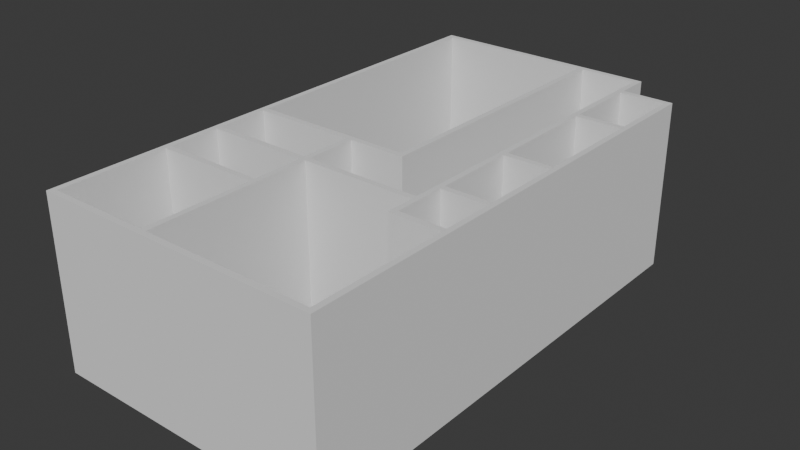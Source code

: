 # Source: multistorey2floor.blend  (saved by Blender 4.1.24; exported with 4.5.12 LTS)
import bpy
from mathutils import Matrix  # noqa: F401  (used for matrix-valued properties, if any)

bpy.ops.wm.read_factory_settings(use_empty=True)
scene = bpy.context.scene
scene.name = 'Scene'

# ---- collections
col_collection = bpy.data.collections.new('Collection'); scene.collection.children.link(col_collection)
col_ifcproject_my_project = bpy.data.collections.new('IfcProject/My Project'); scene.collection.children.link(col_ifcproject_my_project)
col_ifcsite_my_site = bpy.data.collections.new('IfcSite/My Site'); col_ifcproject_my_project.children.link(col_ifcsite_my_site)
col_ifcbuilding_my_building = bpy.data.collections.new('IfcBuilding/My Building'); col_ifcsite_my_site.children.link(col_ifcbuilding_my_building)
col_ifcbuildingstorey_my_storey = bpy.data.collections.new('IfcBuildingStorey/My Storey'); col_ifcbuilding_my_building.children.link(col_ifcbuildingstorey_my_storey)
col_views = bpy.data.collections.new('Views'); col_ifcproject_my_project.children.link(col_views)
col_types = bpy.data.collections.new('Types'); col_ifcproject_my_project.children.link(col_types)
col_structuralitems = bpy.data.collections.new('StructuralItems'); col_ifcproject_my_project.children.link(col_structuralitems)
col_members = bpy.data.collections.new('Members'); col_structuralitems.children.link(col_members)
col_connections = bpy.data.collections.new('Connections'); col_structuralitems.children.link(col_connections)

# ---- materials (node trees are filled in below, after node groups)
mat_stroke = bpy.data.materials.new('Stroke')
mat_stroke.use_transparent_shadow = False
mat_holdout = bpy.data.materials.new('Holdout')
mat_holdout.use_transparent_shadow = False
mat_unknown_001 = bpy.data.materials.new('Unknown.001')
mat_unknown_001.use_transparent_shadow = False

# ---- material node trees

# ---- world
world_world = bpy.data.worlds.new('World'); scene.world = world_world
world_world.use_nodes = True; world_world.node_tree.nodes.clear()
_N = world_world.node_tree.nodes; _L = world_world.node_tree.links
n0 = _N.new('ShaderNodeOutputWorld'); n0.name = 'World Output'; n0.location = (300, 300)
n1 = _N.new('ShaderNodeBackground'); n1.name = 'Background'; n1.location = (10, 300)
n1.inputs[0].default_value = (0.05088, 0.05088, 0.05088, 1.0)
_L.new(n1.outputs[0], n0.inputs[0])
n0.is_active_output = True
world_world.color = (0.05088, 0.05088, 0.05088)
world_world.use_sun_shadow = False
world_world.sun_shadow_jitter_overblur = 0.0

# ---- meshes
me_15_3588_001 = bpy.data.meshes.new('15/3588.001')
me_15_3588_001.from_pydata([(0.0, 0.0, 0.0), (0.0, 0.0, 3.0), (0.0, 0.1, 3.0), (0.0, 0.1, 0.0), (9.1, 0.1, 3.0), (9.1, 0.1, 0.0), (9.1, 0.0, 3.0), (9.1, 0.0, 0.0)], [], [(3, 0, 1), (3, 1, 2), (5, 3, 2), (5, 2, 4), (7, 5, 4), (7, 4, 6), (1, 7, 6), (0, 7, 1), (0, 5, 7), (3, 5, 0), (6, 4, 1), (1, 4, 2)])
me_15_3588_001.materials.append(mat_unknown_001)
me_15_3588_001.update()
me_15_3728_001 = bpy.data.meshes.new('15/3728.001')
me_15_3728_001.from_pydata([(0.0, 0.0, 0.0), (0.0, 0.0, 3.0), (0.0, 0.1, 3.0), (0.0, 0.1, 0.0), (4.8, 0.1, 3.0), (4.8, 0.1, 0.0), (4.8, 0.0, 3.0), (4.8, 0.0, 0.0)], [], [(3, 0, 1), (3, 1, 2), (5, 3, 2), (5, 2, 4), (7, 5, 4), (7, 4, 6), (0, 7, 6), (0, 6, 1), (3, 5, 7), (3, 7, 0), (6, 4, 2), (1, 6, 2)])
me_15_3728_001.materials.append(mat_unknown_001)
me_15_3728_001.update()
me_15_3715_001 = bpy.data.meshes.new('15/3715.001')
me_15_3715_001.from_pydata([(0.0, 0.0, 0.0), (0.0, 0.0, 3.0), (0.0, 0.1, 3.0), (0.0, 0.1, 0.0), (8.5, 0.1, 3.0), (8.5, 0.1, 0.0), (8.5, 0.0, 3.0), (8.5, 0.0, 0.0)], [], [(3, 0, 1), (3, 1, 2), (5, 3, 2), (5, 2, 4), (7, 5, 4), (7, 4, 6), (0, 7, 6), (0, 6, 1), (3, 5, 7), (3, 7, 0), (6, 4, 2), (1, 6, 2)])
me_15_3715_001.materials.append(mat_unknown_001)
me_15_3715_001.update()
me_15_2913_001 = bpy.data.meshes.new('15/2913.001')
me_15_2913_001.from_pydata([(0.0, 0.0, 0.0), (0.0, 0.0, 3.0), (0.0, 0.1, 3.0), (0.0, 0.1, 0.0), (4.0, 0.1, 3.0), (4.0, 0.1, 0.0), (4.0, 0.0, 3.0), (4.0, 0.0, 0.0)], [], [(3, 0, 1), (3, 1, 2), (5, 3, 2), (5, 2, 4), (7, 5, 4), (7, 4, 6), (0, 7, 6), (0, 6, 1), (3, 5, 7), (3, 7, 0), (6, 4, 2), (1, 6, 2)])
me_15_2913_001.materials.append(mat_unknown_001)
me_15_2913_001.update()
me_15_3669_001 = bpy.data.meshes.new('15/3669.001')
me_15_3669_001.from_pydata([(0.0, 0.0, 0.0), (0.0, 0.0, 3.0), (0.0, 0.1, 3.0), (0.0, 0.1, 0.0), (2.8, 0.1, 3.0), (2.8, 0.1, 0.0), (2.8, 0.0, 3.0), (2.8, 0.0, 0.0)], [], [(3, 0, 1), (3, 1, 2), (5, 3, 2), (5, 2, 4), (7, 5, 4), (7, 4, 6), (0, 7, 6), (0, 6, 1), (3, 5, 7), (3, 7, 0), (6, 4, 2), (1, 6, 2)])
me_15_3669_001.materials.append(mat_unknown_001)
me_15_3669_001.update()
me_15_3651_001 = bpy.data.meshes.new('15/3651.001')
me_15_3651_001.from_pydata([(0.0, 0.0, 0.0), (0.0, 0.0, 3.0), (0.0, 0.1, 3.0), (0.0, 0.1, 0.0), (3.9, 0.1, 3.0), (3.9, 0.1, 0.0), (3.9, 0.0, 3.0), (3.9, 0.0, 0.0)], [], [(3, 0, 1), (3, 1, 2), (5, 3, 2), (5, 2, 4), (7, 5, 4), (7, 4, 6), (0, 7, 6), (0, 6, 1), (3, 5, 7), (3, 7, 0), (6, 4, 2), (1, 6, 2)])
me_15_3651_001.materials.append(mat_unknown_001)
me_15_3651_001.update()
me_15_2753_001 = bpy.data.meshes.new('15/2753.001')
me_15_2753_001.from_pydata([(0.0, 0.0, 0.0), (0.0, 0.0, 3.0), (0.0, 0.1, 3.0), (0.0, 0.1, 0.0), (5.0, 0.1, 3.0), (5.0, 0.1, 0.0), (5.0, 0.0, 3.0), (5.0, 0.0, 0.0)], [], [(3, 0, 1), (3, 1, 2), (5, 3, 2), (5, 2, 4), (7, 5, 4), (7, 4, 6), (0, 7, 6), (0, 6, 1), (3, 5, 7), (3, 7, 0), (6, 4, 2), (1, 6, 2)])
me_15_2753_001.materials.append(mat_unknown_001)
me_15_2753_001.update()
me_15_3355_001 = bpy.data.meshes.new('15/3355.001')
me_15_3355_001.from_pydata([(0.0, 0.0, 0.0), (0.0, 0.0, 3.0), (0.0, 0.1, 3.0), (0.0, 0.1, 0.0), (6.5, 0.1, 3.0), (6.5, 0.1, 0.0), (6.5, 0.0, 3.0), (6.5, 0.0, 0.0)], [], [(3, 0, 1), (3, 1, 2), (5, 3, 2), (5, 2, 4), (7, 5, 4), (7, 4, 6), (0, 7, 6), (0, 6, 1), (3, 5, 7), (3, 7, 0), (6, 4, 2), (1, 6, 2)])
me_15_3355_001.materials.append(mat_unknown_001)
me_15_3355_001.update()
me_15_3097_001 = bpy.data.meshes.new('15/3097.001')
me_15_3097_001.from_pydata([(0.0, 0.0, 0.0), (0.0, 0.0, 3.0), (0.0, 0.1, 3.0), (0.0, 0.1, 0.0), (2.0, 0.1, 3.0), (2.0, 0.1, 0.0), (2.0, 0.0, 3.0), (2.0, 0.0, 0.0)], [], [(3, 0, 1), (3, 1, 2), (5, 3, 2), (5, 2, 4), (7, 5, 4), (7, 4, 6), (0, 7, 6), (0, 6, 1), (3, 5, 7), (3, 7, 0), (6, 4, 2), (1, 6, 2)])
me_15_3097_001.materials.append(mat_unknown_001)
me_15_3097_001.update()
me_15_3146_001 = bpy.data.meshes.new('15/3146.001')
me_15_3146_001.from_pydata([(0.0, 0.0, 0.0), (0.0, 0.0, 3.0), (0.0, 0.1, 3.0), (0.0, 0.1, 0.0), (1.8, 0.1, 3.0), (1.8, 0.1, 0.0), (1.8, 0.0, 3.0), (1.8, 0.0, 0.0)], [], [(3, 0, 1), (3, 1, 2), (5, 3, 2), (5, 2, 4), (7, 5, 4), (7, 4, 6), (0, 7, 6), (0, 6, 1), (3, 5, 7), (3, 7, 0), (6, 4, 2), (1, 6, 2)])
me_15_3146_001.materials.append(mat_unknown_001)
me_15_3146_001.update()
me_15_3172 = bpy.data.meshes.new('15/3172')
me_15_3172.from_pydata([(0.0, 0.0, 0.0), (0.0, 0.0, 3.0), (0.0, 0.1, 3.0), (0.0, 0.1, 0.0), (1.8, 0.1, 3.0), (1.8, 0.1, 0.0), (1.8, 0.0, 3.0), (1.8, 0.0, 0.0)], [], [(3, 0, 1), (3, 1, 2), (5, 3, 2), (5, 2, 4), (7, 5, 4), (7, 4, 6), (0, 7, 6), (0, 6, 1), (3, 5, 7), (3, 7, 0), (6, 4, 2), (1, 6, 2)])
me_15_3172.materials.append(mat_unknown_001)
me_15_3172.update()
me_15_3368_001 = bpy.data.meshes.new('15/3368.001')
me_15_3368_001.from_pydata([(0.0, 0.0, 0.0), (0.0, 0.0, 3.0), (0.0, 0.1, 3.0), (0.0, 0.1, 0.0), (0.8, 0.1, 3.0), (0.8, 0.1, 0.0), (0.8, 0.0, 3.0), (0.8, 0.0, 0.0)], [], [(3, 0, 1), (3, 1, 2), (5, 3, 2), (5, 2, 4), (7, 5, 4), (7, 4, 6), (0, 7, 6), (0, 6, 1), (3, 5, 7), (3, 7, 0), (6, 4, 2), (1, 6, 2)])
me_15_3368_001.materials.append(mat_unknown_001)
me_15_3368_001.update()
me_15_3389 = bpy.data.meshes.new('15/3389')
me_15_3389.from_pydata([(0.0, 0.0, 0.0), (0.0, 0.0, 3.0), (0.0, 0.1, 3.0), (0.0, 0.1, 0.0), (0.8, 0.1, 3.0), (0.8, 0.1, 0.0), (0.8, 0.0, 3.0), (0.8, 0.0, 0.0)], [], [(3, 0, 1), (3, 1, 2), (5, 3, 2), (5, 2, 4), (7, 5, 4), (7, 4, 6), (0, 7, 6), (0, 6, 1), (3, 5, 7), (3, 7, 0), (6, 4, 2), (1, 6, 2)])
me_15_3389.materials.append(mat_unknown_001)
me_15_3389.update()
me_15_3420 = bpy.data.meshes.new('15/3420')
me_15_3420.from_pydata([(0.0, 0.0, 0.0), (0.0, 0.0, 3.0), (0.0, 0.1, 3.0), (0.0, 0.1, 0.0), (0.8, 0.1, 3.0), (0.8, 0.1, 0.0), (0.8, 0.0, 3.0), (0.8, 0.0, 0.0)], [], [(3, 0, 1), (3, 1, 2), (5, 3, 2), (5, 2, 4), (7, 5, 4), (7, 4, 6), (0, 7, 6), (0, 6, 1), (3, 5, 7), (3, 7, 0), (6, 4, 2), (1, 6, 2)])
me_15_3420.materials.append(mat_unknown_001)
me_15_3420.update()
me_15_3451 = bpy.data.meshes.new('15/3451')
me_15_3451.from_pydata([(0.0, 0.0, 0.0), (0.0, 0.0, 3.0), (0.0, 0.1, 3.0), (0.0, 0.1, 0.0), (0.8, 0.1, 3.0), (0.8, 0.1, 0.0), (0.8, 0.0, 3.0), (0.8, 0.0, 0.0)], [], [(3, 0, 1), (3, 1, 2), (5, 3, 2), (5, 2, 4), (7, 5, 4), (7, 4, 6), (0, 7, 6), (0, 6, 1), (3, 5, 7), (3, 7, 0), (6, 4, 2), (1, 6, 2)])
me_15_3451.materials.append(mat_unknown_001)
me_15_3451.update()
me_15_3482 = bpy.data.meshes.new('15/3482')
me_15_3482.from_pydata([(0.0, 0.0, 0.0), (0.0, 0.0, 3.0), (0.0, 0.1, 3.0), (0.0, 0.1, 0.0), (0.8, 0.1, 3.0), (0.8, 0.1, 0.0), (0.8, 0.0, 3.0), (0.8, 0.0, 0.0)], [], [(3, 0, 1), (3, 1, 2), (5, 3, 2), (5, 2, 4), (7, 5, 4), (7, 4, 6), (0, 7, 6), (0, 6, 1), (3, 5, 7), (3, 7, 0), (6, 4, 2), (1, 6, 2)])
me_15_3482.materials.append(mat_unknown_001)
me_15_3482.update()

# ---- objects
ob_empty = bpy.data.objects.new('Empty', None)
ob_gpencil = bpy.data.objects.new('GPencil', None)
ob_empty_001 = bpy.data.objects.new('Empty.001', None)
ob_ifcproject_my_project = bpy.data.objects.new('IfcProject/My Project', None)
ob_ifcsite_my_site = bpy.data.objects.new('IfcSite/My Site', None)
ob_ifcbuilding_my_building = bpy.data.objects.new('IfcBuilding/My Building', None)
ob_ifcwall_wall = bpy.data.objects.new('IfcWall/Wall', me_15_3588_001)
ob_ifcbuildingstorey_my_storey = bpy.data.objects.new('IfcBuildingStorey/My Storey', None)
ob_ifcwall_wall_001 = bpy.data.objects.new('IfcWall/Wall.001', me_15_3728_001)
ob_ifcwall_wall_002 = bpy.data.objects.new('IfcWall/Wall.002', me_15_3715_001)
ob_ifcwall_wall_003 = bpy.data.objects.new('IfcWall/Wall.003', me_15_2913_001)
ob_ifcwall_wall_004 = bpy.data.objects.new('IfcWall/Wall.004', me_15_3669_001)
ob_ifcwall_wall_005 = bpy.data.objects.new('IfcWall/Wall.005', me_15_3651_001)
ob_ifcwall_wall_006 = bpy.data.objects.new('IfcWall/Wall.006', me_15_2753_001)
ob_ifcwall_wall_007 = bpy.data.objects.new('IfcWall/Wall.007', me_15_3355_001)
ob_ifcwall_wall_008 = bpy.data.objects.new('IfcWall/Wall.008', me_15_3097_001)
ob_ifcwall_wall_009 = bpy.data.objects.new('IfcWall/Wall.009', me_15_3146_001)
ob_ifcwall_wall_010 = bpy.data.objects.new('IfcWall/Wall.010', me_15_3172)
ob_ifcwall_wall_011 = bpy.data.objects.new('IfcWall/Wall.011', me_15_3368_001)
ob_ifcwall_wall_012 = bpy.data.objects.new('IfcWall/Wall.012', me_15_3389)
ob_ifcwall_wall_013 = bpy.data.objects.new('IfcWall/Wall.013', me_15_3420)
ob_ifcwall_wall_014 = bpy.data.objects.new('IfcWall/Wall.014', me_15_3451)
ob_ifcwall_wall_015 = bpy.data.objects.new('IfcWall/Wall.015', me_15_3482)
ob_ifcwalltype_wal100 = bpy.data.objects.new('IfcWallType/WAL100', None)

# ---- transforms, parenting, visibility, modifiers, constraints
ob_empty.location = (8.814, 4.602, 0.0)
ob_empty.empty_display_type = 'IMAGE'
ob_empty.empty_display_size = 5.0
ob_gpencil.location = (0.0, 0.0, 0.0)
ob_gpencil.rotation_euler = (-1.571, -0.0, 0.0)
ob_gpencil.scale = (3.443, 3.443, 3.443)
ob_gpencil.empty_image_offset = (0.0, 0.0)
ob_gpencil.use_grease_pencil_lights = True
ob_empty_001.location = (8.32, -4.425, 0.0)
ob_empty_001.scale = (3.445, 3.445, 3.445)
ob_empty_001.empty_display_type = 'IMAGE'
ob_empty_001.empty_display_size = 5.0
ob_ifcproject_my_project.location = (0.0, 0.0, 0.0)
ob_ifcproject_my_project.color = (1.0, 1.0, 1.0, 0.5)
ob_ifcproject_my_project.hide_select = True
ob_ifcsite_my_site.location = (0.0, 0.0, 0.0)
ob_ifcsite_my_site.color = (1.0, 1.0, 1.0, 0.5)
ob_ifcsite_my_site.hide_select = True
ob_ifcbuilding_my_building.location = (0.0, 0.0, 0.0)
ob_ifcbuilding_my_building.color = (1.0, 1.0, 1.0, 0.5)
ob_ifcbuilding_my_building.hide_select = True
ob_ifcwall_wall.location = (-3.139e-08, 0.1, 0.0)
ob_ifcwall_wall.rotation_euler = (0.0, 0.0, -1.571)
ob_ifcwall_wall.color = (0.3, 0.3, 1.0, 1.0)
ob_ifcbuildingstorey_my_storey.location = (0.0, 0.0, 0.0)
ob_ifcbuildingstorey_my_storey.color = (1.0, 1.0, 1.0, 0.5)
ob_ifcbuildingstorey_my_storey.hide_select = True
ob_ifcwall_wall_001.location = (0.1, -9.0, 0.0)
ob_ifcwall_wall_001.color = (0.2, 0.8, 0.2, 1.0)
ob_ifcwall_wall_002.location = (5.0, -9.0, 0.0)
ob_ifcwall_wall_002.rotation_euler = (0.0, -0.0, 1.571)
ob_ifcwall_wall_002.color = (0.2, 0.8, 0.2, 1.0)
ob_ifcwall_wall_003.location = (0.1, 0.0, 0.0)
ob_ifcwall_wall_003.color = (0.2, 0.8, 0.2, 1.0)
ob_ifcwall_wall_004.location = (0.1, -5.0, 0.0)
ob_ifcwall_wall_004.color = (0.2, 0.8, 0.2, 1.0)
ob_ifcwall_wall_005.location = (2.0, -8.9, 0.0)
ob_ifcwall_wall_005.rotation_euler = (0.0, -0.0, 1.571)
ob_ifcwall_wall_005.color = (0.2, 0.8, 0.2, 1.0)
ob_ifcwall_wall_006.location = (3.0, -5.0, 0.0)
ob_ifcwall_wall_006.rotation_euler = (0.0, -0.0, 1.571)
ob_ifcwall_wall_006.color = (0.2, 0.8, 0.2, 1.0)
ob_ifcwall_wall_007.location = (4.0, 0.0, 0.0)
ob_ifcwall_wall_007.rotation_euler = (0.0, 0.0, -1.571)
ob_ifcwall_wall_007.color = (0.2, 0.8, 0.2, 1.0)
ob_ifcwall_wall_008.location = (2.0, -6.0, 0.0)
ob_ifcwall_wall_008.color = (0.2, 0.8, 0.2, 1.0)
ob_ifcwall_wall_009.location = (0.1, -6.0, 0.0)
ob_ifcwall_wall_009.color = (0.2, 0.8, 0.2, 1.0)
ob_ifcwall_wall_010.location = (0.1, -7.0, 0.0)
ob_ifcwall_wall_010.color = (0.2, 0.8, 0.2, 1.0)
ob_ifcwall_wall_011.location = (4.1, -6.5, 0.0)
ob_ifcwall_wall_011.color = (0.2, 0.8, 0.2, 1.0)
ob_ifcwall_wall_012.location = (4.1, -5.5, 0.0)
ob_ifcwall_wall_012.color = (0.2, 0.8, 0.2, 1.0)
ob_ifcwall_wall_013.location = (4.1, -4.0, 0.0)
ob_ifcwall_wall_013.color = (0.2, 0.8, 0.2, 1.0)
ob_ifcwall_wall_014.location = (4.1, -2.0, 0.0)
ob_ifcwall_wall_014.color = (0.2, 0.8, 0.2, 1.0)
ob_ifcwall_wall_015.location = (4.1, -0.6, 0.0)
ob_ifcwall_wall_015.color = (0.2, 0.8, 0.2, 1.0)
ob_ifcwalltype_wal100.location = (0.0, 0.0, 0.0)

# ---- collection membership
col_collection.objects.link(ob_empty)
col_collection.objects.link(ob_gpencil)
col_collection.objects.link(ob_empty_001)
col_ifcproject_my_project.objects.link(ob_ifcproject_my_project)
col_ifcsite_my_site.objects.link(ob_ifcsite_my_site)
col_ifcbuilding_my_building.objects.link(ob_ifcbuilding_my_building)
col_ifcbuildingstorey_my_storey.objects.link(ob_ifcwall_wall)
col_ifcbuildingstorey_my_storey.objects.link(ob_ifcbuildingstorey_my_storey)
col_ifcbuildingstorey_my_storey.objects.link(ob_ifcwall_wall_001)
col_ifcbuildingstorey_my_storey.objects.link(ob_ifcwall_wall_002)
col_ifcbuildingstorey_my_storey.objects.link(ob_ifcwall_wall_003)
col_ifcbuildingstorey_my_storey.objects.link(ob_ifcwall_wall_004)
col_ifcbuildingstorey_my_storey.objects.link(ob_ifcwall_wall_005)
col_ifcbuildingstorey_my_storey.objects.link(ob_ifcwall_wall_006)
col_ifcbuildingstorey_my_storey.objects.link(ob_ifcwall_wall_007)
col_ifcbuildingstorey_my_storey.objects.link(ob_ifcwall_wall_008)
col_ifcbuildingstorey_my_storey.objects.link(ob_ifcwall_wall_009)
col_ifcbuildingstorey_my_storey.objects.link(ob_ifcwall_wall_010)
col_ifcbuildingstorey_my_storey.objects.link(ob_ifcwall_wall_011)
col_ifcbuildingstorey_my_storey.objects.link(ob_ifcwall_wall_012)
col_ifcbuildingstorey_my_storey.objects.link(ob_ifcwall_wall_013)
col_ifcbuildingstorey_my_storey.objects.link(ob_ifcwall_wall_014)
col_ifcbuildingstorey_my_storey.objects.link(ob_ifcwall_wall_015)
col_types.objects.link(ob_ifcwalltype_wal100)

# ---- scene / render settings (as saved in the file)
scene.frame_start = 1; scene.frame_end = 250; scene.frame_set(1)
scene.render.engine = 'BLENDER_EEVEE_NEXT'
scene.cycles.sampling_pattern = 'TABULATED_SOBOL'
scene.eevee.ray_tracing_options.trace_max_roughness = 0.0
bpy.context.view_layer.update()

# ---- added for rendering (the .blend has no active camera and no usable light): camera, sun
cam_auto = bpy.data.cameras.new('AutoCamera')
cam_auto.lens = 50.0
cam_auto.sensor_width = 36.0
cam_auto.clip_end = 1000.0
ob_auto_camera = bpy.data.objects.new('AutoCamera', cam_auto)
scene.collection.objects.link(ob_auto_camera)
ob_auto_camera.location = (12.4997, -16.4496, 9.49977)
ob_auto_camera.rotation_euler = (1.09748, -7.21219e-08, 0.694738)
scene.camera = ob_auto_camera
light_auto_sun = bpy.data.lights.new('AutoSun', 'SUN')
light_auto_sun.energy = 3.0
light_auto_sun.angle = 0.0523599
ob_auto_sun = bpy.data.objects.new('AutoSun', light_auto_sun)
scene.collection.objects.link(ob_auto_sun)
ob_auto_sun.rotation_euler = (0.872665, 0.174533, 0.523599)
bpy.context.view_layer.update()
